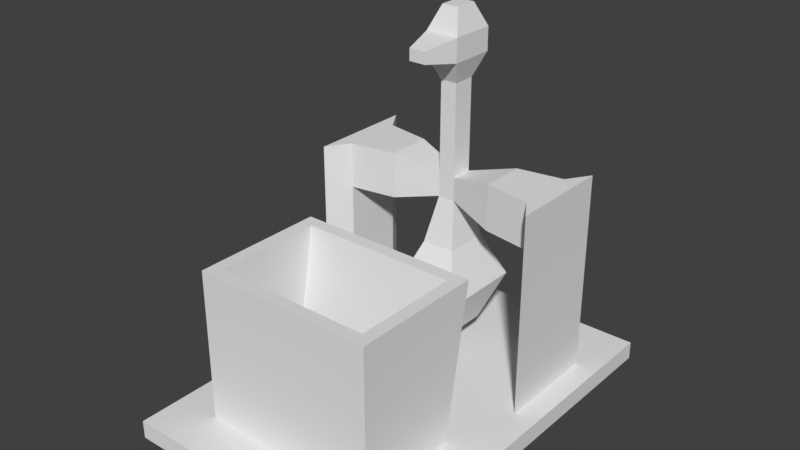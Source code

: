 # Source: TippingDuck.blend  (saved by Blender 2.79.0; exported with 4.5.12 LTS)
import bpy
from mathutils import Matrix  # noqa: F401  (used for matrix-valued properties, if any)

bpy.ops.wm.read_factory_settings(use_empty=True)
scene = bpy.context.scene
scene.name = 'Scene'

# ---- collections
col_collection_1 = bpy.data.collections.new('Collection 1'); scene.collection.children.link(col_collection_1)

# ---- materials (node trees are filled in below, after node groups)
mat_material = bpy.data.materials.new('Material')
mat_material.alpha_threshold = 0.0
mat_material.use_transparent_shadow = False
mat_material.roughness = 0.5
mat_material.line_color = (0.0, 0.0, 0.0, 1.0)

# ---- material node trees

# ---- world
world_world = bpy.data.worlds.new('World'); scene.world = world_world
world_world.color = (0.05088, 0.05088, 0.05088)
world_world.use_sun_shadow = False
world_world.sun_shadow_jitter_overblur = 0.0
world_world.cycles.sampling_method = 'MANUAL'

# ---- meshes
me_cube = bpy.data.meshes.new('Cube')
me_cube.from_pydata([(1.0, 1.0, -1.0), (1.0, -0.4509, -1.0), (-1.0, -0.4509, -1.0), (-1.0, 1.0, -1.0), (1.0, 1.0, 1.0), (1.0, -0.4509, 1.0), (-1.0, -0.4509, 1.0), (-1.0, 1.0, 1.0), (1.0, -1.891, -1.0), (-1.0, -1.891, -1.0), (1.0, -1.891, 1.0), (-1.0, -1.891, 1.0), (0.6648, -0.786, 1.0), (-0.6648, -0.786, 1.0), (0.6648, -1.556, 1.0), (-0.6648, -1.556, 1.0), (0.6648, -0.5902, 17.72), (-0.6648, -0.5902, 17.72), (0.6648, -1.556, 17.72), (-0.6648, -1.556, 17.72), (0.5726, -0.6824, 17.72), (-0.5726, -0.6824, 17.72), (0.5726, -1.463, 17.72), (-0.5726, -1.463, 17.72), (0.5726, -0.8783, 1.25), (-0.5726, -0.8783, 1.25), (0.5726, -1.463, 1.25), (-0.5726, -1.463, 1.25), (0.5639, 0.5639, 1.0), (0.5639, -0.3182, 1.0), (-0.5639, -0.3182, 1.0), (-0.5639, 0.5639, 1.0), (-0.8365, -0.2626, 1.0), (-0.8365, 0.5131, 1.0), (-0.7274, -0.09347, 1.0), (-0.7274, 0.344, 1.0), (0.8365, 0.5131, 1.0), (0.8365, -0.2626, 1.0), (0.7274, 0.344, 1.0), (0.7274, -0.09347, 1.0), (-0.8365, -0.2626, 18.08), (-0.8365, 0.5131, 18.08), (-0.7274, -0.09347, 18.08), (-0.7274, 0.344, 18.08), (0.8365, 0.5131, 18.08), (0.8365, -0.2626, 18.08), (0.7274, 0.344, 18.08), (0.7274, -0.09347, 18.08), (-0.8365, -0.2626, 23.08), (-0.8365, 0.5131, 23.08), (-0.7274, -0.09347, 23.08), (-0.7274, 0.344, 23.08), (0.8365, 0.5131, 23.08), (0.8365, -0.2626, 23.08), (0.7274, 0.344, 23.08), (0.7274, -0.09347, 23.08), (0.3941, 0.2893, 18.08), (0.3941, -0.03879, 18.08), (0.3941, 0.2893, 23.08), (0.3941, -0.03879, 23.08), (-0.3941, -0.03879, 18.08), (-0.3941, 0.2893, 18.08), (-0.3941, -0.03879, 23.08), (-0.3941, 0.2893, 23.08), (0.06075, 0.2073, 19.33), (0.06075, 0.04322, 19.33), (0.06075, 0.2073, 21.83), (0.06075, 0.04322, 21.83), (-0.06075, 0.04323, 19.33), (-0.06075, 0.2073, 19.33), (-0.06075, 0.04323, 21.83), (-0.06075, 0.2073, 21.83), (-0.1215, 0.2893, 14.33), (0.1215, -0.03879, 14.33), (-0.1215, -0.03879, 14.33), (0.1215, 0.2893, 14.33), (-0.243, 0.4533, 9.333), (0.243, 0.4533, 9.333), (0.243, -0.2028, 9.333), (-0.243, -0.2028, 9.333), (-0.1215, 0.2893, 4.333), (0.1215, 0.2893, 4.333), (0.1215, -0.03879, 4.333), (-0.1215, -0.03879, 4.333), (0.06075, 0.2073, 31.83), (0.06075, 0.04322, 31.83), (-0.06075, 0.04323, 31.83), (-0.06075, 0.2073, 31.83), (0.1215, 0.2893, 34.33), (0.1215, -0.03879, 34.33), (-0.1215, -0.03879, 34.33), (-0.1215, 0.2893, 34.33), (0.1215, 0.2893, 36.83), (0.1215, -0.03879, 36.83), (-0.1215, -0.03879, 36.83), (-0.1215, 0.2893, 36.83), (0.06075, 0.2073, 39.33), (0.06075, 0.04322, 39.33), (-0.06075, 0.04323, 39.33), (-0.06075, 0.2073, 39.33), (0.06075, -0.2817, 34.96), (-0.06075, -0.2817, 34.96), (0.06075, -0.2817, 36.21), (-0.06075, -0.2817, 36.21)], [], [(0, 1, 2, 3), (6, 5, 29, 30), (0, 4, 5, 1), (2, 1, 8, 9), (2, 6, 7, 3), (4, 0, 3, 7), (8, 10, 11, 9), (5, 6, 13, 12), (6, 2, 9, 11), (1, 5, 10, 8), (14, 12, 16, 18), (10, 5, 12, 14), (11, 10, 14, 15), (6, 11, 15, 13), (17, 19, 23, 21), (15, 14, 18, 19), (13, 15, 19, 17), (12, 13, 17, 16), (20, 21, 25, 24), (16, 17, 21, 20), (18, 16, 20, 22), (19, 18, 22, 23), (24, 25, 27, 26), (22, 20, 24, 26), (23, 22, 26, 27), (21, 23, 27, 25), (28, 31, 30, 29), (4, 28, 38, 36), (31, 7, 33, 35), (4, 7, 31, 28), (35, 33, 41, 43), (6, 30, 34, 32), (7, 6, 32, 33), (30, 31, 35, 34), (38, 39, 47, 46), (29, 5, 37, 39), (5, 4, 36, 37), (28, 29, 39, 38), (40, 42, 50, 48), (45, 44, 52, 53), (34, 35, 43, 42), (39, 37, 45, 47), (37, 36, 44, 45), (32, 34, 42, 40), (36, 38, 46, 44), (33, 32, 40, 41), (49, 48, 50, 51), (53, 52, 54, 55), (41, 40, 48, 49), (44, 46, 54, 52), (54, 46, 56, 58), (43, 41, 49, 51), (50, 42, 60, 62), (47, 45, 53, 55), (57, 59, 67, 65), (46, 47, 57, 56), (55, 54, 58, 59), (47, 55, 59, 57), (62, 60, 68, 70), (43, 51, 63, 61), (42, 43, 61, 60), (51, 50, 62, 63), (64, 65, 73, 75), (59, 58, 66, 67), (58, 56, 64, 66), (56, 57, 65, 64), (65, 68, 74, 73), (60, 61, 69, 68), (61, 63, 71, 69), (63, 62, 70, 71), (74, 72, 76, 79), (65, 67, 70, 68), (71, 70, 86, 87), (66, 64, 69, 71), (68, 69, 72, 74), (69, 64, 75, 72), (77, 78, 82, 81), (72, 75, 77, 76), (75, 73, 78, 77), (73, 74, 79, 78), (81, 82, 83, 80), (78, 79, 83, 82), (79, 76, 80, 83), (76, 77, 81, 80), (85, 84, 88, 89), (66, 71, 87, 84), (67, 66, 84, 85), (70, 67, 85, 86), (90, 89, 100, 101), (86, 85, 89, 90), (87, 86, 90, 91), (84, 87, 91, 88), (92, 95, 99, 96), (91, 90, 94, 95), (88, 91, 95, 92), (89, 88, 92, 93), (97, 96, 99, 98), (93, 92, 96, 97), (94, 93, 97, 98), (95, 94, 98, 99), (101, 100, 102, 103), (89, 93, 102, 100), (94, 90, 101, 103), (93, 94, 103, 102)])
me_cube.materials.append(mat_material)
me_cube.use_remesh_preserve_volume = False
me_cube.use_remesh_preserve_attributes = False
me_cube.use_mirror_vertex_groups = False
me_cube.update()
arm_armature = bpy.data.armatures.new('Armature')  # bones are not reproduced

# ---- objects
ob_armature = bpy.data.objects.new('Armature', arm_armature)
ob_cube = bpy.data.objects.new('Cube', me_cube)

# ---- transforms, parenting, visibility, modifiers, constraints
ob_armature.location = (0.03883, 0.4184, 0.9274)
ob_armature.show_in_front = True
ob_armature.lineart.crease_threshold = 0.0
ob_cube.parent = ob_armature
ob_cube.matrix_parent_inverse = Matrix(((1.0, 0.0, 0.0, -0.03883), (0.0, 1.0, 0.0, -0.4184), (0.0, 0.0, 1.0, -0.9274), (0.0, 0.0, 0.0, 1.0)))
ob_cube.location = (0.0, 0.0, 0.0)
ob_cube.scale = (3.0, 3.0, 0.2)
ob_cube.lock_rotations_4d = False
ob_cube.empty_display_type = 'ARROWS'
ob_cube.lineart.crease_threshold = 0.0
_vg = ob_cube.vertex_groups.new(name='Bot')
for _i, _w in zip([11, 31, 57, 62, 64, 65, 66, 67, 68, 69, 70, 71, 72, 73, 74, 75, 76, 77, 78, 79, 80, 81, 82, 83, 84, 85, 86, 87, 88, 89, 90, 91, 92, 93, 94, 95, 96, 97, 98, 99, 100, 101, 102, 103], [0.0009332, 0.00257, 0.0, 0.0, 0.4978, 0.2678, 0.0, 0.0, 0.4626, 0.4294, 0.0, 0.06217, 0.9977, 0.9573, 0.9995, 0.9963, 1.0, 1.0, 0.9973, 0.8801, 1.0, 0.9936, 1.0, 1.0, 0.0, 0.0, 0.0, 0.0, 0.0, 0.0, 0.0, 0.0, 0.0, 0.0, 0.0, 0.0, 0.0, 0.0, 0.0, 0.0, 0.0, 0.01111, 0.0, 0.0]): _vg.add([_i], _w, 'REPLACE')
_vg = ob_cube.vertex_groups.new(name='Top')
for _i, _w in zip([66, 67, 70, 71, 84, 85, 86, 87, 88, 89, 90, 91, 92, 93, 94, 95, 96, 97, 98, 99, 100, 101, 102, 103], [0.4615, 0.5688, 0.4528, 0.471, 1.0, 1.0, 1.0, 0.9935, 1.0, 1.0, 1.0, 1.0, 0.9985, 1.0, 1.0, 1.0, 0.9897, 0.9997, 1.0, 1.0, 1.0, 1.0, 1.0, 1.0]): _vg.add([_i], _w, 'REPLACE')
_vg = ob_cube.vertex_groups.new(name='bot')
for _i, _w in zip([22, 64, 65, 68, 69, 72, 73, 74, 75, 76, 77, 78, 79, 80, 81, 82, 83], [0.0, 0.5244, 0.3737, 0.4772, 0.3939, 0.9844, 1.0, 1.0, 1.0, 0.993, 1.0, 1.0, 1.0, 0.9999, 1.0, 1.0, 1.0]): _vg.add([_i], _w, 'REPLACE')
_m = ob_cube.modifiers.new('Armature', 'ARMATURE')
_m.object = ob_armature

# ---- collection membership
col_collection_1.objects.link(ob_armature)
col_collection_1.objects.link(ob_cube)

# ---- scene / render settings (as saved in the file)
scene.frame_start = 0; scene.frame_end = 30; scene.frame_set(0)
scene.render.engine = 'BLENDER_EEVEE_NEXT'
scene.render.resolution_percentage = 50
scene.render.dither_intensity = 0.0
scene.cycles.use_denoising = False
scene.cycles.samples = 128
scene.cycles.sampling_pattern = 'TABULATED_SOBOL'
scene.cycles.use_adaptive_sampling = False
scene.cycles.use_light_tree = False
scene.cycles.blur_glossy = 0.0
scene.cycles.sample_clamp_indirect = 0.0
scene.view_settings.view_transform = 'Standard'
bpy.context.view_layer.update()

# ---- added for rendering (the .blend has no active camera and no usable light): camera, sun
cam_auto = bpy.data.cameras.new('AutoCamera')
cam_auto.lens = 50.0
cam_auto.sensor_width = 36.0
cam_auto.clip_end = 1000.0
ob_auto_camera = bpy.data.objects.new('AutoCamera', cam_auto)
scene.collection.objects.link(ob_auto_camera)
ob_auto_camera.location = (12.2844, -16.0775, 13.6608)
ob_auto_camera.rotation_euler = (1.09748, -7.21219e-08, 0.694738)
scene.camera = ob_auto_camera
light_auto_sun = bpy.data.lights.new('AutoSun', 'SUN')
light_auto_sun.energy = 3.0
light_auto_sun.angle = 0.0523599
ob_auto_sun = bpy.data.objects.new('AutoSun', light_auto_sun)
scene.collection.objects.link(ob_auto_sun)
ob_auto_sun.rotation_euler = (0.872665, 0.174533, 0.523599)
bpy.context.view_layer.update()
